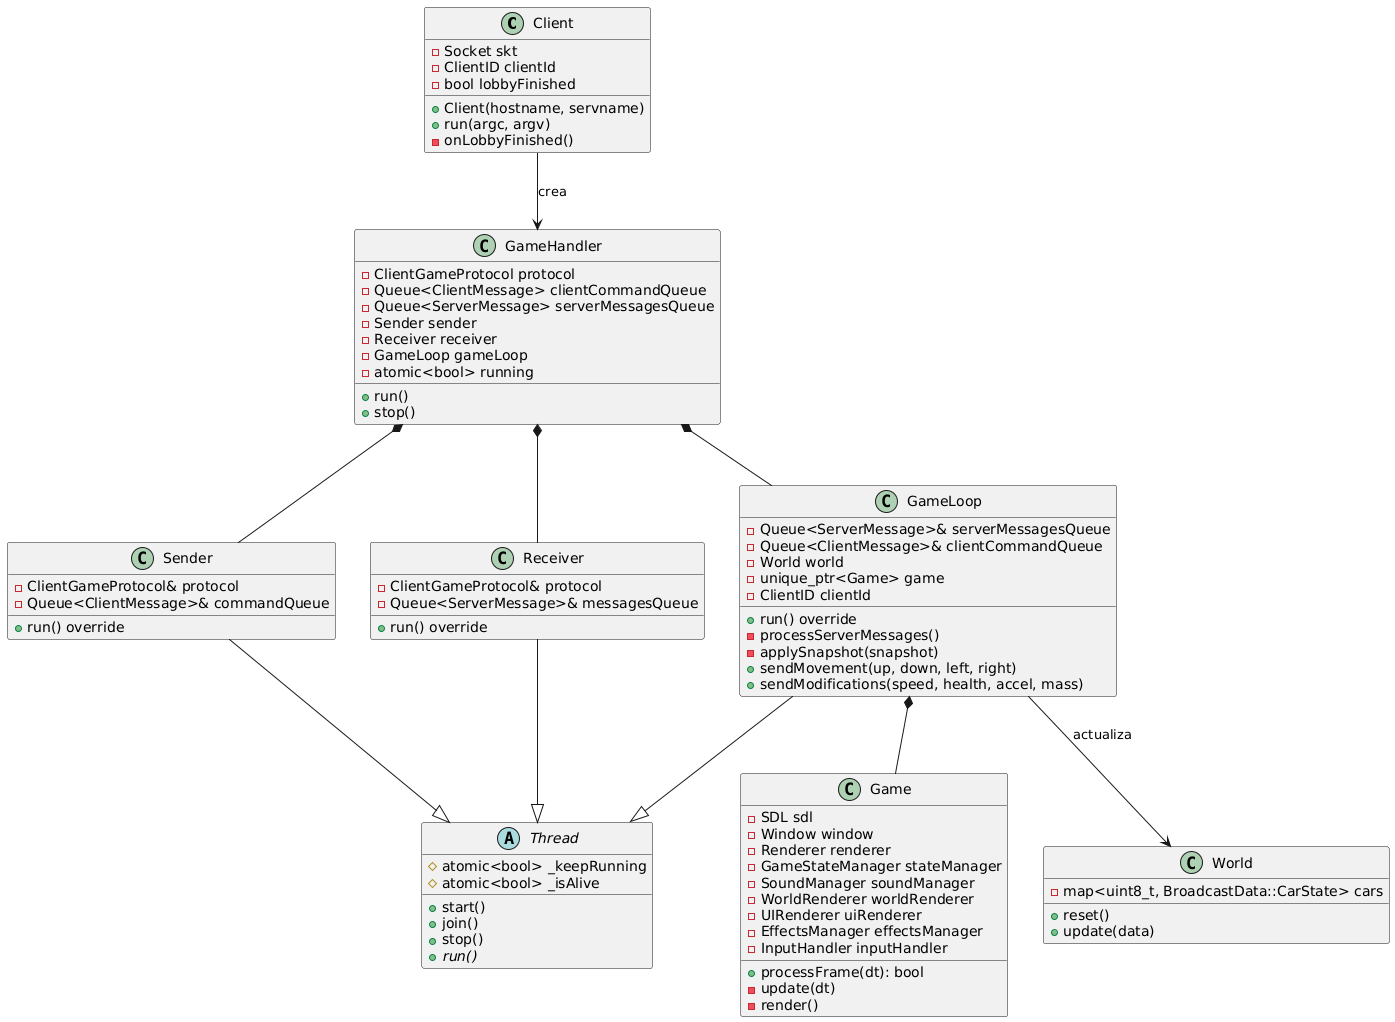

The diagram above was rendered by PlantUML. Its source (embedded in the PNG):
@startuml
class Client {
  - Socket skt
  - ClientID clientId
  - bool lobbyFinished
  + Client(hostname, servname)
  + run(argc, argv)
  - onLobbyFinished()
}

class GameHandler {
  - ClientGameProtocol protocol
  - Queue<ClientMessage> clientCommandQueue
  - Queue<ServerMessage> serverMessagesQueue
  - Sender sender
  - Receiver receiver
  - GameLoop gameLoop
  - atomic<bool> running
  + run()
  + stop()
}

class Sender {
  - ClientGameProtocol& protocol
  - Queue<ClientMessage>& commandQueue
  + run() override
}

class Receiver {
  - ClientGameProtocol& protocol
  - Queue<ServerMessage>& messagesQueue
  + run() override
}

class GameLoop {
  - Queue<ServerMessage>& serverMessagesQueue
  - Queue<ClientMessage>& clientCommandQueue
  - World world
  - unique_ptr<Game> game
  - ClientID clientId
  + run() override
  - processServerMessages()
  - applySnapshot(snapshot)
  + sendMovement(up, down, left, right)
  + sendModifications(speed, health, accel, mass)
}

class Game {
  - SDL sdl
  - Window window
  - Renderer renderer
  - GameStateManager stateManager
  - SoundManager soundManager
  - WorldRenderer worldRenderer
  - UIRenderer uiRenderer
  - EffectsManager effectsManager
  - InputHandler inputHandler
  + processFrame(dt): bool
  - update(dt)
  - render()
}

abstract Thread {
  # atomic<bool> _keepRunning
  # atomic<bool> _isAlive
  + start()
  + join()
  + stop()
  + {abstract} run()
}

class World {
  - map<uint8_t, BroadcastData::CarState> cars
  + reset()
  + update(data)
}

Client --> GameHandler : crea
GameHandler *-- Sender
GameHandler *-- Receiver
GameHandler *-- GameLoop
Sender --|> Thread
Receiver --|> Thread
GameLoop --|> Thread
GameLoop *-- Game
GameLoop --> World : actualiza
@enduml